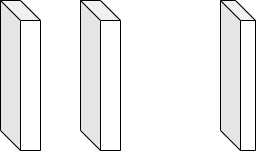

The diagram above was exported from draw.io. Its source (the exported page's mxGraphModel, read from the mxfile embedded in the PNG):
<mxGraphModel dx="1379" dy="796" grid="1" gridSize="10" guides="1" tooltips="1" connect="1" arrows="1" fold="1" page="1" pageScale="1" pageWidth="850" pageHeight="1100" math="0" shadow="0">
  <root>
    <mxCell id="0" />
    <mxCell id="1" parent="0" />
    <mxCell id="LEyS2fg_qgQUw1soSJsB-1" value="" style="shape=cube;whiteSpace=wrap;html=1;boundedLbl=1;backgroundOutline=1;darkOpacity=0.05;darkOpacity2=0.1;" vertex="1" parent="1">
      <mxGeometry x="60" y="250" width="40" height="150" as="geometry" />
    </mxCell>
    <mxCell id="LEyS2fg_qgQUw1soSJsB-2" value="" style="shape=cube;whiteSpace=wrap;html=1;boundedLbl=1;backgroundOutline=1;darkOpacity=0.05;darkOpacity2=0.1;" vertex="1" parent="1">
      <mxGeometry x="140" y="250" width="40" height="150" as="geometry" />
    </mxCell>
    <mxCell id="LEyS2fg_qgQUw1soSJsB-3" value="" style="shape=cube;whiteSpace=wrap;html=1;boundedLbl=1;backgroundOutline=1;darkOpacity=0.05;darkOpacity2=0.1;" vertex="1" parent="1">
      <mxGeometry x="280" y="250" width="35" height="150" as="geometry" />
    </mxCell>
  </root>
</mxGraphModel>